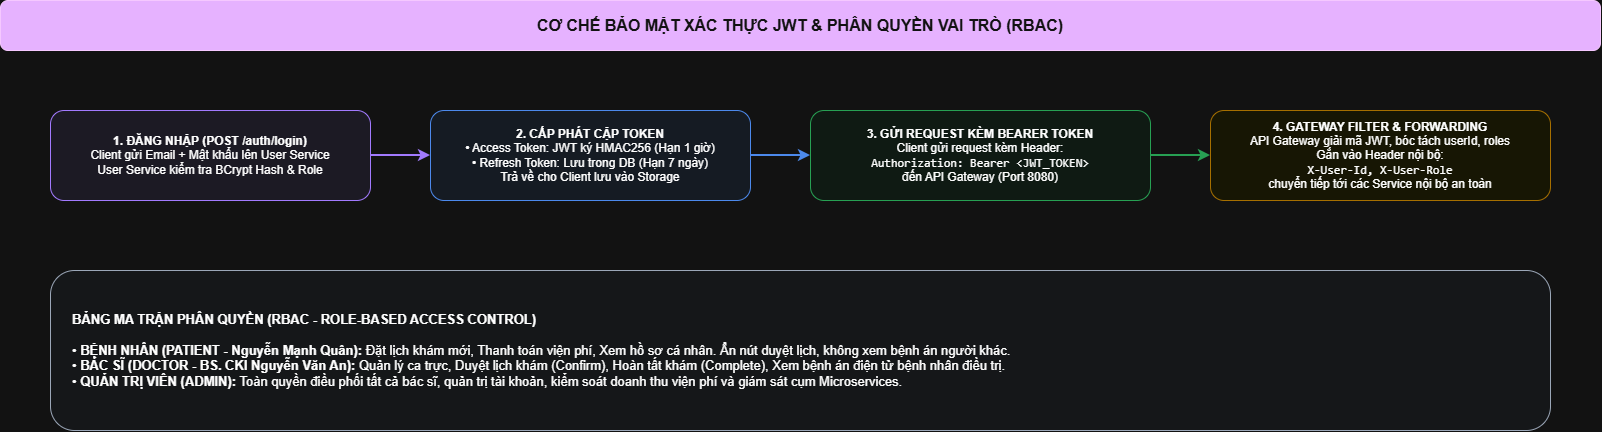

The diagram above was exported from draw.io. Its source (the exported page's mxGraphModel, read from the mxfile embedded in the PNG):
<mxGraphModel dx="1640" dy="1030" grid="1" gridSize="10" guides="1" tooltips="1" connect="1" arrows="1" fold="1" page="1" pageScale="1" pageWidth="1700" pageHeight="1100" background="#ffffff" math="0" shadow="0">
  <root>
    <mxCell id="0" />
    <mxCell id="1" parent="0" />
    <mxCell id="auth_hdr" parent="1" style="rounded=1;whiteSpace=wrap;html=1;fontSize=16;fontStyle=1;fillColor=#581c87;strokeColor=#3b0764;fontColor=#ffffff;" value="CƠ CHẾ BẢO MẬT XÁC THỰC JWT &amp; PHÂN QUYỀN VAI TRÒ (RBAC)" vertex="1">
      <mxGeometry height="50" width="1600" x="50" y="30" as="geometry" />
    </mxCell>
    <mxCell id="box_login" parent="1" style="rounded=1;whiteSpace=wrap;html=1;fillColor=#f5f3ff;strokeColor=#8b5cf6;fontSize=12;" value="&lt;b&gt;1. ĐĂNG NHẬP (POST /auth/login)&lt;/b&gt;&lt;br&gt;Client gửi Email + Mật khẩu lên User Service&lt;br&gt;User Service kiểm tra BCrypt Hash &amp; Role" vertex="1">
      <mxGeometry height="90" width="320" x="100" y="140" as="geometry" />
    </mxCell>
    <mxCell id="box_token" parent="1" style="rounded=1;whiteSpace=wrap;html=1;fillColor=#eff6ff;strokeColor=#3b82f6;fontSize=12;" value="&lt;b&gt;2. CẤP PHÁT CẶP TOKEN&lt;/b&gt;&lt;br&gt;• Access Token: JWT ký HMAC256 (Hạn 1 giờ)&lt;br&gt;• Refresh Token: Lưu trong DB (Hạn 7 ngày)&lt;br&gt;Trả về cho Client lưu vào Storage" vertex="1">
      <mxGeometry height="90" width="320" x="480" y="140" as="geometry" />
    </mxCell>
    <mxCell id="box_request" parent="1" style="rounded=1;whiteSpace=wrap;html=1;fillColor=#f0fdf4;strokeColor=#16a34a;fontSize=12;" value="&lt;b&gt;3. GỬI REQUEST KÈM BEARER TOKEN&lt;/b&gt;&lt;br&gt;Client gửi request kèm Header:&lt;br&gt;&lt;code&gt;Authorization: Bearer &amp;lt;JWT_TOKEN&amp;gt;&lt;/code&gt;&lt;br&gt;đến API Gateway (Port 8080)" vertex="1">
      <mxGeometry height="90" width="340" x="860" y="140" as="geometry" />
    </mxCell>
    <mxCell id="box_filter" parent="1" style="rounded=1;whiteSpace=wrap;html=1;fillColor=#fefce8;strokeColor=#ca8a04;fontSize=12;" value="&lt;b&gt;4. GATEWAY FILTER &amp; FORWARDING&lt;/b&gt;&lt;br&gt;API Gateway giải mã JWT, bóc tách userId, roles&lt;br&gt;Gắn vào Header nội bộ:&lt;br&gt;&lt;code&gt;X-User-Id, X-User-Role&lt;/code&gt;&lt;br&gt;chuyển tiếp tới các Service nội bộ an toàn" vertex="1">
      <mxGeometry height="90" width="340" x="1260" y="140" as="geometry" />
    </mxCell>
    <mxCell id="rbac_table" parent="1" style="rounded=1;whiteSpace=wrap;html=1;fillColor=#f8fafc;strokeColor=#475569;align=left;spacingLeft=20;fontSize=13;lineHeight=1.6;" value="&lt;b&gt;BẢNG MA TRẬN PHÂN QUYỀN (RBAC - ROLE-BASED ACCESS CONTROL)&lt;/b&gt;&lt;br&gt;&lt;br&gt;• &lt;b&gt;BỆNH NHÂN (PATIENT - Nguyễn Mạnh Quân):&lt;/b&gt; Đặt lịch khám mới, Thanh toán viện phí, Xem hồ sơ cá nhân. Ẩn nút duyệt lịch, không xem bệnh án người khác.&lt;br&gt;• &lt;b&gt;BÁC SĨ (DOCTOR - BS. CKI Nguyễn Văn An):&lt;/b&gt; Quản lý ca trực, Duyệt lịch khám (Confirm), Hoàn tất khám (Complete), Xem bệnh án điện tử bệnh nhân điều trị.&lt;br&gt;• &lt;b&gt;QUẢN TRỊ VIÊN (ADMIN):&lt;/b&gt; Toàn quyền điều phối tất cả bác sĩ, quản trị tài khoản, kiểm soát doanh thu viện phí và giám sát cụm Microservices." vertex="1">
      <mxGeometry height="160" width="1500" x="100" y="300" as="geometry" />
    </mxCell>
    <mxCell id="ae1" edge="1" parent="1" source="box_login" style="strokeWidth=2;strokeColor=#8b5cf6;" target="box_token">
      <mxGeometry relative="1" as="geometry" />
    </mxCell>
    <mxCell id="ae2" edge="1" parent="1" source="box_token" style="strokeWidth=2;strokeColor=#3b82f6;" target="box_request">
      <mxGeometry relative="1" as="geometry" />
    </mxCell>
    <mxCell id="ae3" edge="1" parent="1" source="box_request" style="strokeWidth=2;strokeColor=#16a34a;" target="box_filter">
      <mxGeometry relative="1" as="geometry" />
    </mxCell>
  </root>
</mxGraphModel>